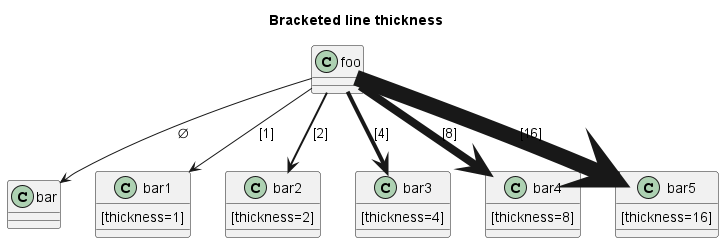

The diagram above was rendered by PlantUML. Its source (embedded in the PNG):
@startuml
title Bracketed line thickness
class foo
class bar
bar1 : [thickness=1]
bar2 : [thickness=2]
bar3 : [thickness=4]
bar4 : [thickness=8]
bar5 : [thickness=16]

foo --> bar                 : ∅
foo -[thickness=1]-> bar1   : [1]
foo -[thickness=2]-> bar2   : [2]
foo -[thickness=4]-> bar3   : [4]
foo -[thickness=8]-> bar4   : [8]
foo -[thickness=16]-> bar5  : [16]

@enduml